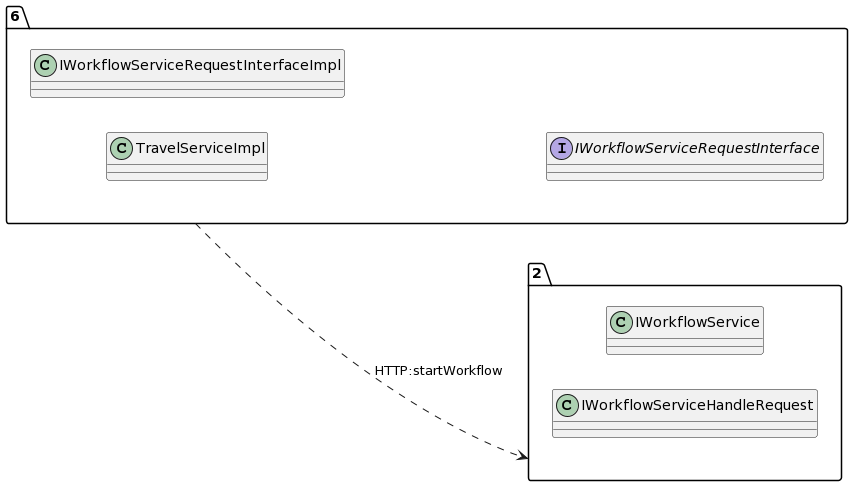

The diagram above was rendered by PlantUML. Its source (embedded in the PNG):
@startuml
allow_mixing
left to right direction
package "6"{
class TravelServiceImpl
class IWorkflowServiceRequestInterfaceImpl
interface IWorkflowServiceRequestInterface

}
package "2"{
class IWorkflowService
class IWorkflowServiceHandleRequest

}
"6" ..> "2":HTTP:startWorkflow
@enduml